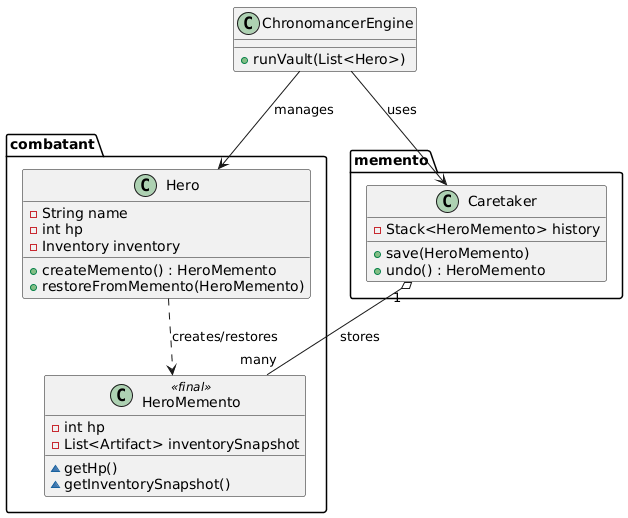

The diagram above was rendered by PlantUML. Its source (embedded in the PNG):
@startuml
package "combatant" {
    class Hero {
        -String name
        -int hp
        -Inventory inventory
        +createMemento() : HeroMemento
        +restoreFromMemento(HeroMemento)
    }

    class HeroMemento <<final>> {
        -int hp
        -List<Artifact> inventorySnapshot
        ~getHp()
        ~getInventorySnapshot()
    }
}

package "memento" {
    class Caretaker {
        -Stack<HeroMemento> history
        +save(HeroMemento)
        +undo() : HeroMemento
    }
}

class ChronomancerEngine {
    +runVault(List<Hero>)
}

Hero ..> HeroMemento : creates/restores
Caretaker "1" o-- "many" HeroMemento : stores
ChronomancerEngine --> Hero : manages
ChronomancerEngine --> Caretaker : uses
@enduml